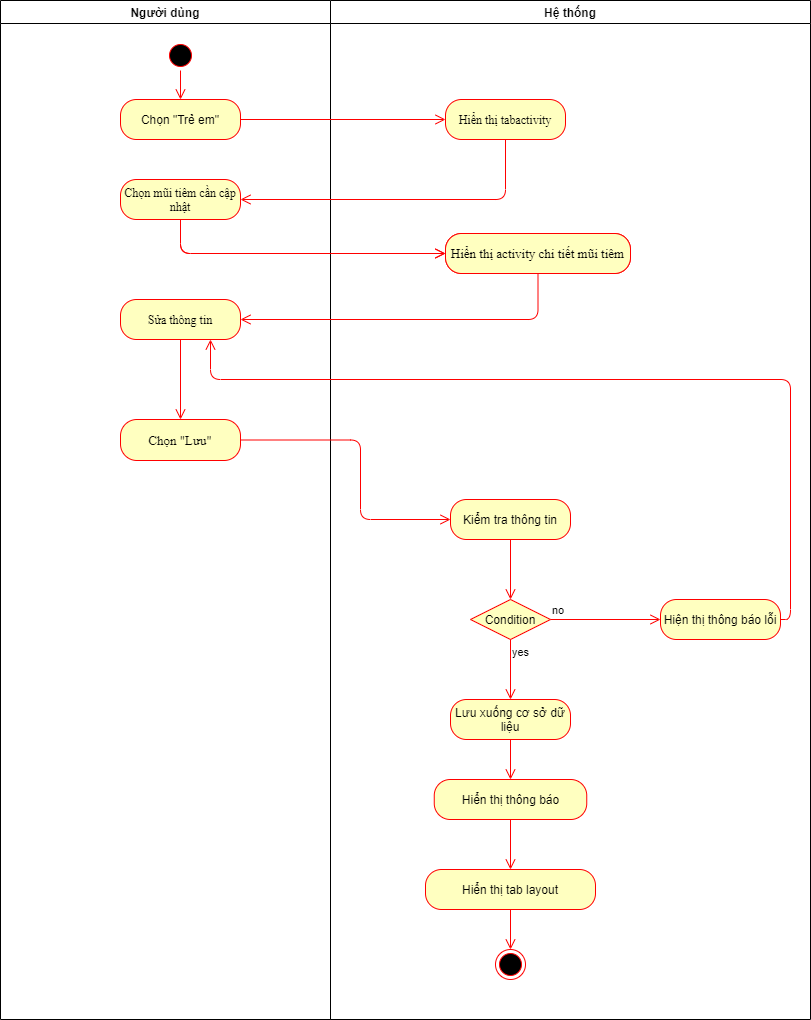

The diagram above was exported from draw.io. Its source (the exported page's mxGraphModel, read from the mxfile embedded in the PNG):
<mxGraphModel dx="1422" dy="794" grid="1" gridSize="10" guides="1" tooltips="1" connect="1" arrows="1" fold="1" page="1" pageScale="1" pageWidth="827" pageHeight="1169" math="0" shadow="0">
  <root>
    <mxCell id="Dcw1fiJKaIyllGbc_vVv-0" />
    <mxCell id="Dcw1fiJKaIyllGbc_vVv-1" parent="Dcw1fiJKaIyllGbc_vVv-0" />
    <mxCell id="Dcw1fiJKaIyllGbc_vVv-2" value="Người dùng" style="swimlane;whiteSpace=wrap;startSize=23;" vertex="1" parent="Dcw1fiJKaIyllGbc_vVv-1">
      <mxGeometry x="230" y="101" width="330" height="1019" as="geometry" />
    </mxCell>
    <mxCell id="Dcw1fiJKaIyllGbc_vVv-3" value="" style="ellipse;shape=startState;fillColor=#000000;strokeColor=#ff0000;" vertex="1" parent="Dcw1fiJKaIyllGbc_vVv-2">
      <mxGeometry x="165" y="40" width="30" height="30" as="geometry" />
    </mxCell>
    <mxCell id="Dcw1fiJKaIyllGbc_vVv-4" value="" style="edgeStyle=elbowEdgeStyle;elbow=horizontal;verticalAlign=bottom;endArrow=open;endSize=8;strokeColor=#FF0000;endFill=1;rounded=0;entryX=0.5;entryY=0;entryDx=0;entryDy=0;" edge="1" parent="Dcw1fiJKaIyllGbc_vVv-2" source="Dcw1fiJKaIyllGbc_vVv-3" target="Dcw1fiJKaIyllGbc_vVv-5">
      <mxGeometry x="100" y="40" as="geometry">
        <mxPoint x="115.5" y="110" as="targetPoint" />
      </mxGeometry>
    </mxCell>
    <mxCell id="Dcw1fiJKaIyllGbc_vVv-5" value="Chọn &quot;Trẻ em&quot;" style="rounded=1;whiteSpace=wrap;html=1;arcSize=40;fontColor=#000000;fillColor=#ffffc0;strokeColor=#ff0000;" vertex="1" parent="Dcw1fiJKaIyllGbc_vVv-2">
      <mxGeometry x="120" y="99" width="120" height="40" as="geometry" />
    </mxCell>
    <mxCell id="Dcw1fiJKaIyllGbc_vVv-6" value="&lt;span lang=&quot;VI&quot; style=&quot;line-height: 107% ; font-family: &amp;#34;times new roman&amp;#34; , serif&quot;&gt;Chọn mũi tiêm cần cập nhật&lt;/span&gt;" style="rounded=1;whiteSpace=wrap;html=1;arcSize=40;fontColor=#000000;fillColor=#ffffc0;strokeColor=#ff0000;" vertex="1" parent="Dcw1fiJKaIyllGbc_vVv-2">
      <mxGeometry x="120" y="179" width="120" height="40" as="geometry" />
    </mxCell>
    <mxCell id="Dcw1fiJKaIyllGbc_vVv-7" value="&lt;font face=&quot;times new roman, serif&quot;&gt;Sửa thông tin&lt;br&gt;&lt;/font&gt;" style="rounded=1;whiteSpace=wrap;html=1;arcSize=40;fontColor=#000000;fillColor=#ffffc0;strokeColor=#ff0000;" vertex="1" parent="Dcw1fiJKaIyllGbc_vVv-2">
      <mxGeometry x="120" y="299" width="120" height="40" as="geometry" />
    </mxCell>
    <mxCell id="Dcw1fiJKaIyllGbc_vVv-8" value="&lt;span style=&quot;font-family: &amp;#34;times new roman&amp;#34; , serif ; font-size: 13px&quot;&gt;Chọn &quot;Lưu&quot;&lt;/span&gt;" style="rounded=1;whiteSpace=wrap;html=1;arcSize=40;fontColor=#000000;fillColor=#ffffc0;strokeColor=#ff0000;" vertex="1" parent="Dcw1fiJKaIyllGbc_vVv-2">
      <mxGeometry x="120" y="419" width="120" height="41" as="geometry" />
    </mxCell>
    <mxCell id="Dcw1fiJKaIyllGbc_vVv-43" value="" style="edgeStyle=orthogonalEdgeStyle;html=1;verticalAlign=bottom;endArrow=open;endSize=8;strokeColor=#ff0000;exitX=0.5;exitY=1;exitDx=0;exitDy=0;" edge="1" parent="Dcw1fiJKaIyllGbc_vVv-2" source="Dcw1fiJKaIyllGbc_vVv-7" target="Dcw1fiJKaIyllGbc_vVv-8">
      <mxGeometry relative="1" as="geometry">
        <mxPoint x="250" y="329" as="targetPoint" />
        <Array as="points" />
        <mxPoint x="547.5" y="283" as="sourcePoint" />
      </mxGeometry>
    </mxCell>
    <mxCell id="Dcw1fiJKaIyllGbc_vVv-11" value="Hệ thống" style="swimlane;" vertex="1" parent="Dcw1fiJKaIyllGbc_vVv-1">
      <mxGeometry x="560" y="101" width="480" height="1019" as="geometry" />
    </mxCell>
    <mxCell id="Dcw1fiJKaIyllGbc_vVv-12" value="&lt;span lang=&quot;VI&quot; style=&quot;line-height: 107%&quot;&gt;&lt;font face=&quot;Times New Roman&quot; style=&quot;font-size: 12px&quot;&gt;Hiển thị tabactivity&lt;br&gt;&lt;/font&gt;&lt;/span&gt;" style="rounded=1;whiteSpace=wrap;html=1;arcSize=40;fontColor=#000000;fillColor=#ffffc0;strokeColor=#ff0000;" vertex="1" parent="Dcw1fiJKaIyllGbc_vVv-11">
      <mxGeometry x="115" y="99" width="120" height="40" as="geometry" />
    </mxCell>
    <mxCell id="Dcw1fiJKaIyllGbc_vVv-13" value="&lt;font style=&quot;font-size: 13px&quot;&gt;&lt;span lang=&quot;VI&quot; style=&quot;line-height: 107% ; font-family: &amp;#34;times new roman&amp;#34; , serif&quot;&gt;Hiển thị activity &quot;Theo dõi sức khỏe tại gia đình&quot;&lt;/span&gt;&lt;/font&gt;" style="rounded=1;whiteSpace=wrap;html=1;arcSize=40;fontColor=#000000;fillColor=#ffffc0;strokeColor=#ff0000;" vertex="1" parent="Dcw1fiJKaIyllGbc_vVv-11">
      <mxGeometry x="115" y="233" width="185" height="40" as="geometry" />
    </mxCell>
    <mxCell id="Dcw1fiJKaIyllGbc_vVv-14" value="" style="ellipse;html=1;shape=endState;fillColor=#000000;strokeColor=#ff0000;" vertex="1" parent="Dcw1fiJKaIyllGbc_vVv-11">
      <mxGeometry x="165" y="949" width="30" height="30" as="geometry" />
    </mxCell>
    <mxCell id="Dcw1fiJKaIyllGbc_vVv-15" value="Kiểm tra thông tin" style="rounded=1;whiteSpace=wrap;html=1;arcSize=40;fontColor=#000000;fillColor=#ffffc0;strokeColor=#ff0000;" vertex="1" parent="Dcw1fiJKaIyllGbc_vVv-11">
      <mxGeometry x="120" y="499" width="120" height="40" as="geometry" />
    </mxCell>
    <mxCell id="Dcw1fiJKaIyllGbc_vVv-16" value="" style="edgeStyle=orthogonalEdgeStyle;html=1;verticalAlign=bottom;endArrow=open;endSize=8;strokeColor=#ff0000;exitX=0.5;exitY=1;exitDx=0;exitDy=0;entryX=0.5;entryY=0;entryDx=0;entryDy=0;" edge="1" parent="Dcw1fiJKaIyllGbc_vVv-11" source="Dcw1fiJKaIyllGbc_vVv-15" target="Dcw1fiJKaIyllGbc_vVv-17">
      <mxGeometry relative="1" as="geometry">
        <mxPoint x="180" y="759" as="targetPoint" />
        <mxPoint x="30" y="639" as="sourcePoint" />
      </mxGeometry>
    </mxCell>
    <mxCell id="Dcw1fiJKaIyllGbc_vVv-17" value="Condition" style="rhombus;whiteSpace=wrap;html=1;fillColor=#ffffc0;strokeColor=#ff0000;" vertex="1" parent="Dcw1fiJKaIyllGbc_vVv-11">
      <mxGeometry x="140" y="599" width="80" height="40" as="geometry" />
    </mxCell>
    <mxCell id="Dcw1fiJKaIyllGbc_vVv-18" value="yes" style="edgeStyle=orthogonalEdgeStyle;html=1;align=left;verticalAlign=top;endArrow=open;endSize=8;strokeColor=#ff0000;entryX=0.5;entryY=0;entryDx=0;entryDy=0;" edge="1" parent="Dcw1fiJKaIyllGbc_vVv-11" source="Dcw1fiJKaIyllGbc_vVv-17" target="Dcw1fiJKaIyllGbc_vVv-19">
      <mxGeometry x="-1" relative="1" as="geometry">
        <mxPoint x="180" y="889" as="targetPoint" />
      </mxGeometry>
    </mxCell>
    <mxCell id="Dcw1fiJKaIyllGbc_vVv-19" value="Lưu xuống cơ sở dữ liệu" style="rounded=1;whiteSpace=wrap;html=1;arcSize=40;fontColor=#000000;fillColor=#ffffc0;strokeColor=#ff0000;" vertex="1" parent="Dcw1fiJKaIyllGbc_vVv-11">
      <mxGeometry x="120" y="699" width="120" height="40" as="geometry" />
    </mxCell>
    <mxCell id="Dcw1fiJKaIyllGbc_vVv-20" value="" style="edgeStyle=orthogonalEdgeStyle;html=1;verticalAlign=bottom;endArrow=open;endSize=8;strokeColor=#ff0000;entryX=0.5;entryY=0;entryDx=0;entryDy=0;" edge="1" parent="Dcw1fiJKaIyllGbc_vVv-11" source="Dcw1fiJKaIyllGbc_vVv-19" target="Dcw1fiJKaIyllGbc_vVv-27">
      <mxGeometry relative="1" as="geometry">
        <mxPoint x="320" y="939" as="targetPoint" />
      </mxGeometry>
    </mxCell>
    <mxCell id="Dcw1fiJKaIyllGbc_vVv-21" value="Hiện thị thông báo lỗi" style="rounded=1;whiteSpace=wrap;html=1;arcSize=40;fontColor=#000000;fillColor=#ffffc0;strokeColor=#ff0000;" vertex="1" parent="Dcw1fiJKaIyllGbc_vVv-11">
      <mxGeometry x="330" y="599" width="120" height="40" as="geometry" />
    </mxCell>
    <mxCell id="Dcw1fiJKaIyllGbc_vVv-22" value="no" style="edgeStyle=orthogonalEdgeStyle;html=1;align=left;verticalAlign=bottom;endArrow=open;endSize=8;strokeColor=#ff0000;entryX=0;entryY=0.5;entryDx=0;entryDy=0;" edge="1" parent="Dcw1fiJKaIyllGbc_vVv-11" source="Dcw1fiJKaIyllGbc_vVv-17" target="Dcw1fiJKaIyllGbc_vVv-21">
      <mxGeometry x="-1" relative="1" as="geometry">
        <mxPoint x="320" y="789" as="targetPoint" />
        <Array as="points">
          <mxPoint x="330" y="619" />
        </Array>
      </mxGeometry>
    </mxCell>
    <mxCell id="Dcw1fiJKaIyllGbc_vVv-23" value="Hiển thị tab layout" style="rounded=1;whiteSpace=wrap;html=1;arcSize=40;fontColor=#000000;fillColor=#ffffc0;strokeColor=#ff0000;" vertex="1" parent="Dcw1fiJKaIyllGbc_vVv-11">
      <mxGeometry x="95" y="869" width="170" height="40" as="geometry" />
    </mxCell>
    <mxCell id="Dcw1fiJKaIyllGbc_vVv-24" value="" style="edgeStyle=orthogonalEdgeStyle;html=1;verticalAlign=bottom;endArrow=open;endSize=8;strokeColor=#ff0000;entryX=0.5;entryY=0;entryDx=0;entryDy=0;" edge="1" parent="Dcw1fiJKaIyllGbc_vVv-11" source="Dcw1fiJKaIyllGbc_vVv-23" target="Dcw1fiJKaIyllGbc_vVv-14">
      <mxGeometry relative="1" as="geometry">
        <mxPoint x="-150" y="1189" as="targetPoint" />
      </mxGeometry>
    </mxCell>
    <mxCell id="Dcw1fiJKaIyllGbc_vVv-25" value="" style="edgeStyle=orthogonalEdgeStyle;html=1;verticalAlign=bottom;endArrow=open;endSize=8;strokeColor=#ff0000;exitX=0.5;exitY=1;exitDx=0;exitDy=0;" edge="1" parent="Dcw1fiJKaIyllGbc_vVv-11" source="Dcw1fiJKaIyllGbc_vVv-27" target="Dcw1fiJKaIyllGbc_vVv-23">
      <mxGeometry relative="1" as="geometry">
        <mxPoint x="180" y="1029" as="targetPoint" />
        <mxPoint x="180" y="979" as="sourcePoint" />
      </mxGeometry>
    </mxCell>
    <mxCell id="Dcw1fiJKaIyllGbc_vVv-27" value="Hiển thị thông báo" style="rounded=1;whiteSpace=wrap;html=1;arcSize=40;fontColor=#000000;fillColor=#ffffc0;strokeColor=#ff0000;" vertex="1" parent="Dcw1fiJKaIyllGbc_vVv-11">
      <mxGeometry x="103.75" y="779" width="152.5" height="40" as="geometry" />
    </mxCell>
    <mxCell id="Dcw1fiJKaIyllGbc_vVv-28" value="" style="edgeStyle=orthogonalEdgeStyle;html=1;verticalAlign=bottom;endArrow=open;endSize=8;strokeColor=#ff0000;entryX=0;entryY=0.5;entryDx=0;entryDy=0;" edge="1" parent="Dcw1fiJKaIyllGbc_vVv-1" source="Dcw1fiJKaIyllGbc_vVv-5" target="Dcw1fiJKaIyllGbc_vVv-12">
      <mxGeometry relative="1" as="geometry">
        <mxPoint x="405.5" y="313" as="targetPoint" />
      </mxGeometry>
    </mxCell>
    <mxCell id="Dcw1fiJKaIyllGbc_vVv-29" value="" style="edgeStyle=orthogonalEdgeStyle;html=1;verticalAlign=bottom;endArrow=open;endSize=8;strokeColor=#ff0000;entryX=1;entryY=0.5;entryDx=0;entryDy=0;" edge="1" parent="Dcw1fiJKaIyllGbc_vVv-1" source="Dcw1fiJKaIyllGbc_vVv-12" target="Dcw1fiJKaIyllGbc_vVv-6">
      <mxGeometry relative="1" as="geometry">
        <mxPoint x="735.5" y="313" as="targetPoint" />
        <Array as="points">
          <mxPoint x="735" y="300" />
        </Array>
      </mxGeometry>
    </mxCell>
    <mxCell id="Dcw1fiJKaIyllGbc_vVv-30" value="" style="edgeStyle=orthogonalEdgeStyle;html=1;verticalAlign=bottom;endArrow=open;endSize=8;strokeColor=#ff0000;entryX=0;entryY=0.5;entryDx=0;entryDy=0;" edge="1" parent="Dcw1fiJKaIyllGbc_vVv-1" source="Dcw1fiJKaIyllGbc_vVv-6" target="Dcw1fiJKaIyllGbc_vVv-13">
      <mxGeometry relative="1" as="geometry">
        <mxPoint x="395" y="373" as="targetPoint" />
        <Array as="points">
          <mxPoint x="410" y="354" />
        </Array>
      </mxGeometry>
    </mxCell>
    <mxCell id="Dcw1fiJKaIyllGbc_vVv-31" value="" style="edgeStyle=orthogonalEdgeStyle;html=1;verticalAlign=bottom;endArrow=open;endSize=8;strokeColor=#ff0000;entryX=0;entryY=0.5;entryDx=0;entryDy=0;exitX=1;exitY=0.5;exitDx=0;exitDy=0;" edge="1" parent="Dcw1fiJKaIyllGbc_vVv-1" source="Dcw1fiJKaIyllGbc_vVv-8" target="Dcw1fiJKaIyllGbc_vVv-15">
      <mxGeometry relative="1" as="geometry">
        <mxPoint x="690" y="620" as="targetPoint" />
        <mxPoint x="420" y="580" as="sourcePoint" />
        <Array as="points">
          <mxPoint x="590" y="541" />
          <mxPoint x="590" y="620" />
        </Array>
      </mxGeometry>
    </mxCell>
    <mxCell id="Dcw1fiJKaIyllGbc_vVv-32" value="" style="edgeStyle=orthogonalEdgeStyle;html=1;verticalAlign=bottom;endArrow=open;endSize=8;strokeColor=#ff0000;entryX=0.75;entryY=1;entryDx=0;entryDy=0;exitX=1;exitY=0.5;exitDx=0;exitDy=0;" edge="1" parent="Dcw1fiJKaIyllGbc_vVv-1" source="Dcw1fiJKaIyllGbc_vVv-21" target="Dcw1fiJKaIyllGbc_vVv-7">
      <mxGeometry relative="1" as="geometry">
        <mxPoint x="1060" y="860" as="targetPoint" />
        <mxPoint x="850" y="770" as="sourcePoint" />
        <Array as="points">
          <mxPoint x="1020" y="720" />
          <mxPoint x="1020" y="480" />
          <mxPoint x="440" y="480" />
        </Array>
      </mxGeometry>
    </mxCell>
    <mxCell id="Dcw1fiJKaIyllGbc_vVv-35" value="&lt;font style=&quot;font-size: 13px&quot;&gt;&lt;span lang=&quot;VI&quot; style=&quot;line-height: 107% ; font-family: &amp;#34;times new roman&amp;#34; , serif&quot;&gt;Hiển thị activity chi tiết mũi tiêm&lt;/span&gt;&lt;/font&gt;" style="rounded=1;whiteSpace=wrap;html=1;arcSize=40;fontColor=#000000;fillColor=#ffffc0;strokeColor=#ff0000;" vertex="1" parent="Dcw1fiJKaIyllGbc_vVv-1">
      <mxGeometry x="675" y="334" width="185" height="40" as="geometry" />
    </mxCell>
    <mxCell id="Dcw1fiJKaIyllGbc_vVv-36" value="" style="edgeStyle=orthogonalEdgeStyle;html=1;verticalAlign=bottom;endArrow=open;endSize=8;strokeColor=#ff0000;entryX=0;entryY=0.5;entryDx=0;entryDy=0;" edge="1" parent="Dcw1fiJKaIyllGbc_vVv-1">
      <mxGeometry relative="1" as="geometry">
        <mxPoint x="675" y="354" as="targetPoint" />
        <Array as="points">
          <mxPoint x="410" y="354" />
        </Array>
        <mxPoint x="410" y="320" as="sourcePoint" />
      </mxGeometry>
    </mxCell>
    <mxCell id="Dcw1fiJKaIyllGbc_vVv-37" value="" style="edgeStyle=orthogonalEdgeStyle;html=1;verticalAlign=bottom;endArrow=open;endSize=8;strokeColor=#ff0000;entryX=1;entryY=0.5;entryDx=0;entryDy=0;exitX=0.5;exitY=1;exitDx=0;exitDy=0;" edge="1" parent="Dcw1fiJKaIyllGbc_vVv-1" source="Dcw1fiJKaIyllGbc_vVv-35" target="Dcw1fiJKaIyllGbc_vVv-7">
      <mxGeometry relative="1" as="geometry">
        <mxPoint x="470" y="420" as="targetPoint" />
        <Array as="points">
          <mxPoint x="768" y="420" />
          <mxPoint x="470" y="420" />
        </Array>
        <mxPoint x="420" y="330" as="sourcePoint" />
      </mxGeometry>
    </mxCell>
  </root>
</mxGraphModel>